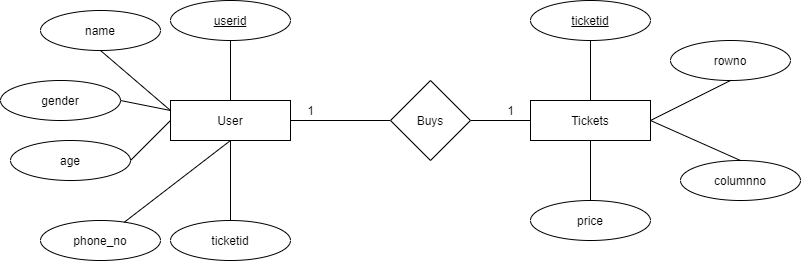

The diagram above was exported from draw.io. Its source (the exported page's mxGraphModel, read from the mxfile embedded in the PNG):
<mxGraphModel dx="1038" dy="580" grid="1" gridSize="10" guides="1" tooltips="1" connect="1" arrows="1" fold="1" page="1" pageScale="1" pageWidth="827" pageHeight="1169" math="0" shadow="0">
  <root>
    <mxCell id="0" />
    <mxCell id="1" parent="0" />
    <mxCell id="TjvOxZKqfj4AdYjaQ9wX-3" value="" style="edgeStyle=orthogonalEdgeStyle;rounded=0;orthogonalLoop=1;jettySize=auto;html=1;endArrow=none;endFill=0;" edge="1" parent="1" source="TjvOxZKqfj4AdYjaQ9wX-1" target="TjvOxZKqfj4AdYjaQ9wX-2">
      <mxGeometry relative="1" as="geometry" />
    </mxCell>
    <mxCell id="TjvOxZKqfj4AdYjaQ9wX-17" value="" style="edgeStyle=orthogonalEdgeStyle;rounded=0;orthogonalLoop=1;jettySize=auto;html=1;endArrow=none;endFill=0;" edge="1" parent="1" source="TjvOxZKqfj4AdYjaQ9wX-1" target="TjvOxZKqfj4AdYjaQ9wX-16">
      <mxGeometry relative="1" as="geometry" />
    </mxCell>
    <mxCell id="TjvOxZKqfj4AdYjaQ9wX-31" value="" style="edgeStyle=orthogonalEdgeStyle;rounded=0;orthogonalLoop=1;jettySize=auto;html=1;endArrow=none;endFill=0;" edge="1" parent="1" source="TjvOxZKqfj4AdYjaQ9wX-1" target="TjvOxZKqfj4AdYjaQ9wX-30">
      <mxGeometry relative="1" as="geometry" />
    </mxCell>
    <mxCell id="TjvOxZKqfj4AdYjaQ9wX-1" value="User" style="rounded=0;whiteSpace=wrap;html=1;" vertex="1" parent="1">
      <mxGeometry x="170" y="200" width="120" height="40" as="geometry" />
    </mxCell>
    <mxCell id="TjvOxZKqfj4AdYjaQ9wX-2" value="&lt;u&gt;userid&lt;/u&gt;" style="ellipse;whiteSpace=wrap;html=1;rounded=0;" vertex="1" parent="1">
      <mxGeometry x="170" y="100" width="120" height="40" as="geometry" />
    </mxCell>
    <mxCell id="TjvOxZKqfj4AdYjaQ9wX-5" value="name" style="ellipse;whiteSpace=wrap;html=1;rounded=0;" vertex="1" parent="1">
      <mxGeometry x="40" y="110" width="120" height="40" as="geometry" />
    </mxCell>
    <mxCell id="TjvOxZKqfj4AdYjaQ9wX-9" value="" style="endArrow=none;html=1;entryX=0.5;entryY=1;entryDx=0;entryDy=0;exitX=0;exitY=0.25;exitDx=0;exitDy=0;" edge="1" parent="1" source="TjvOxZKqfj4AdYjaQ9wX-1" target="TjvOxZKqfj4AdYjaQ9wX-5">
      <mxGeometry width="50" height="50" relative="1" as="geometry">
        <mxPoint x="390" y="320" as="sourcePoint" />
        <mxPoint x="440" y="270" as="targetPoint" />
      </mxGeometry>
    </mxCell>
    <mxCell id="TjvOxZKqfj4AdYjaQ9wX-10" value="gender" style="ellipse;whiteSpace=wrap;html=1;rounded=0;" vertex="1" parent="1">
      <mxGeometry y="180" width="120" height="40" as="geometry" />
    </mxCell>
    <mxCell id="TjvOxZKqfj4AdYjaQ9wX-11" value="" style="endArrow=none;html=1;entryX=1;entryY=0.5;entryDx=0;entryDy=0;" edge="1" parent="1" target="TjvOxZKqfj4AdYjaQ9wX-10">
      <mxGeometry width="50" height="50" relative="1" as="geometry">
        <mxPoint x="170" y="210" as="sourcePoint" />
        <mxPoint x="110" y="160" as="targetPoint" />
      </mxGeometry>
    </mxCell>
    <mxCell id="TjvOxZKqfj4AdYjaQ9wX-12" value="age" style="ellipse;whiteSpace=wrap;html=1;rounded=0;" vertex="1" parent="1">
      <mxGeometry x="10" y="240" width="120" height="40" as="geometry" />
    </mxCell>
    <mxCell id="TjvOxZKqfj4AdYjaQ9wX-13" value="phone_no" style="ellipse;whiteSpace=wrap;html=1;rounded=0;" vertex="1" parent="1">
      <mxGeometry x="40" y="320" width="120" height="40" as="geometry" />
    </mxCell>
    <mxCell id="TjvOxZKqfj4AdYjaQ9wX-14" value="" style="endArrow=none;html=1;exitX=0;exitY=0.5;exitDx=0;exitDy=0;entryX=1;entryY=0.5;entryDx=0;entryDy=0;" edge="1" parent="1" source="TjvOxZKqfj4AdYjaQ9wX-1" target="TjvOxZKqfj4AdYjaQ9wX-12">
      <mxGeometry width="50" height="50" relative="1" as="geometry">
        <mxPoint x="180" y="220" as="sourcePoint" />
        <mxPoint x="120" y="290" as="targetPoint" />
      </mxGeometry>
    </mxCell>
    <mxCell id="TjvOxZKqfj4AdYjaQ9wX-15" value="" style="endArrow=none;html=1;exitX=0.5;exitY=1;exitDx=0;exitDy=0;" edge="1" parent="1" source="TjvOxZKqfj4AdYjaQ9wX-1" target="TjvOxZKqfj4AdYjaQ9wX-13">
      <mxGeometry width="50" height="50" relative="1" as="geometry">
        <mxPoint x="190" y="230" as="sourcePoint" />
        <mxPoint x="140" y="240" as="targetPoint" />
      </mxGeometry>
    </mxCell>
    <mxCell id="TjvOxZKqfj4AdYjaQ9wX-19" value="" style="edgeStyle=orthogonalEdgeStyle;rounded=0;orthogonalLoop=1;jettySize=auto;html=1;endArrow=none;endFill=0;" edge="1" parent="1" source="TjvOxZKqfj4AdYjaQ9wX-16" target="TjvOxZKqfj4AdYjaQ9wX-18">
      <mxGeometry relative="1" as="geometry" />
    </mxCell>
    <mxCell id="TjvOxZKqfj4AdYjaQ9wX-16" value="Buys" style="rhombus;whiteSpace=wrap;html=1;rounded=0;" vertex="1" parent="1">
      <mxGeometry x="390" y="180" width="80" height="80" as="geometry" />
    </mxCell>
    <mxCell id="TjvOxZKqfj4AdYjaQ9wX-21" value="" style="edgeStyle=orthogonalEdgeStyle;rounded=0;orthogonalLoop=1;jettySize=auto;html=1;endArrow=none;endFill=0;" edge="1" parent="1" source="TjvOxZKqfj4AdYjaQ9wX-18" target="TjvOxZKqfj4AdYjaQ9wX-20">
      <mxGeometry relative="1" as="geometry" />
    </mxCell>
    <mxCell id="TjvOxZKqfj4AdYjaQ9wX-18" value="Tickets&lt;br&gt;" style="whiteSpace=wrap;html=1;rounded=0;" vertex="1" parent="1">
      <mxGeometry x="530" y="200" width="120" height="40" as="geometry" />
    </mxCell>
    <mxCell id="TjvOxZKqfj4AdYjaQ9wX-20" value="&lt;u&gt;ticketid&lt;/u&gt;" style="ellipse;whiteSpace=wrap;html=1;rounded=0;" vertex="1" parent="1">
      <mxGeometry x="530" y="100" width="120" height="40" as="geometry" />
    </mxCell>
    <mxCell id="TjvOxZKqfj4AdYjaQ9wX-22" value="rowno" style="ellipse;whiteSpace=wrap;html=1;rounded=0;" vertex="1" parent="1">
      <mxGeometry x="670" y="140" width="120" height="40" as="geometry" />
    </mxCell>
    <mxCell id="TjvOxZKqfj4AdYjaQ9wX-23" value="columnno" style="ellipse;whiteSpace=wrap;html=1;rounded=0;" vertex="1" parent="1">
      <mxGeometry x="680" y="260" width="120" height="40" as="geometry" />
    </mxCell>
    <mxCell id="TjvOxZKqfj4AdYjaQ9wX-24" value="price" style="ellipse;whiteSpace=wrap;html=1;rounded=0;" vertex="1" parent="1">
      <mxGeometry x="530" y="300" width="120" height="40" as="geometry" />
    </mxCell>
    <mxCell id="TjvOxZKqfj4AdYjaQ9wX-25" value="" style="endArrow=none;html=1;entryX=0.5;entryY=1;entryDx=0;entryDy=0;exitX=1;exitY=0.5;exitDx=0;exitDy=0;" edge="1" parent="1" source="TjvOxZKqfj4AdYjaQ9wX-18" target="TjvOxZKqfj4AdYjaQ9wX-22">
      <mxGeometry width="50" height="50" relative="1" as="geometry">
        <mxPoint x="390" y="320" as="sourcePoint" />
        <mxPoint x="440" y="270" as="targetPoint" />
      </mxGeometry>
    </mxCell>
    <mxCell id="TjvOxZKqfj4AdYjaQ9wX-26" value="" style="endArrow=none;html=1;entryX=0.5;entryY=0;entryDx=0;entryDy=0;exitX=1;exitY=0.5;exitDx=0;exitDy=0;" edge="1" parent="1" source="TjvOxZKqfj4AdYjaQ9wX-18" target="TjvOxZKqfj4AdYjaQ9wX-23">
      <mxGeometry width="50" height="50" relative="1" as="geometry">
        <mxPoint x="660" y="230" as="sourcePoint" />
        <mxPoint x="740" y="190" as="targetPoint" />
      </mxGeometry>
    </mxCell>
    <mxCell id="TjvOxZKqfj4AdYjaQ9wX-27" value="" style="endArrow=none;html=1;entryX=0.5;entryY=1;entryDx=0;entryDy=0;exitX=0.5;exitY=0;exitDx=0;exitDy=0;" edge="1" parent="1" source="TjvOxZKqfj4AdYjaQ9wX-24" target="TjvOxZKqfj4AdYjaQ9wX-18">
      <mxGeometry width="50" height="50" relative="1" as="geometry">
        <mxPoint x="670" y="240" as="sourcePoint" />
        <mxPoint x="750" y="200" as="targetPoint" />
      </mxGeometry>
    </mxCell>
    <mxCell id="TjvOxZKqfj4AdYjaQ9wX-28" value="1" style="text;html=1;align=center;verticalAlign=middle;resizable=0;points=[];autosize=1;" vertex="1" parent="1">
      <mxGeometry x="300" y="200" width="20" height="20" as="geometry" />
    </mxCell>
    <mxCell id="TjvOxZKqfj4AdYjaQ9wX-29" value="1" style="text;html=1;align=center;verticalAlign=middle;resizable=0;points=[];autosize=1;" vertex="1" parent="1">
      <mxGeometry x="500" y="200" width="20" height="20" as="geometry" />
    </mxCell>
    <mxCell id="TjvOxZKqfj4AdYjaQ9wX-30" value="ticketid" style="ellipse;whiteSpace=wrap;html=1;rounded=0;" vertex="1" parent="1">
      <mxGeometry x="170" y="320" width="120" height="40" as="geometry" />
    </mxCell>
  </root>
</mxGraphModel>